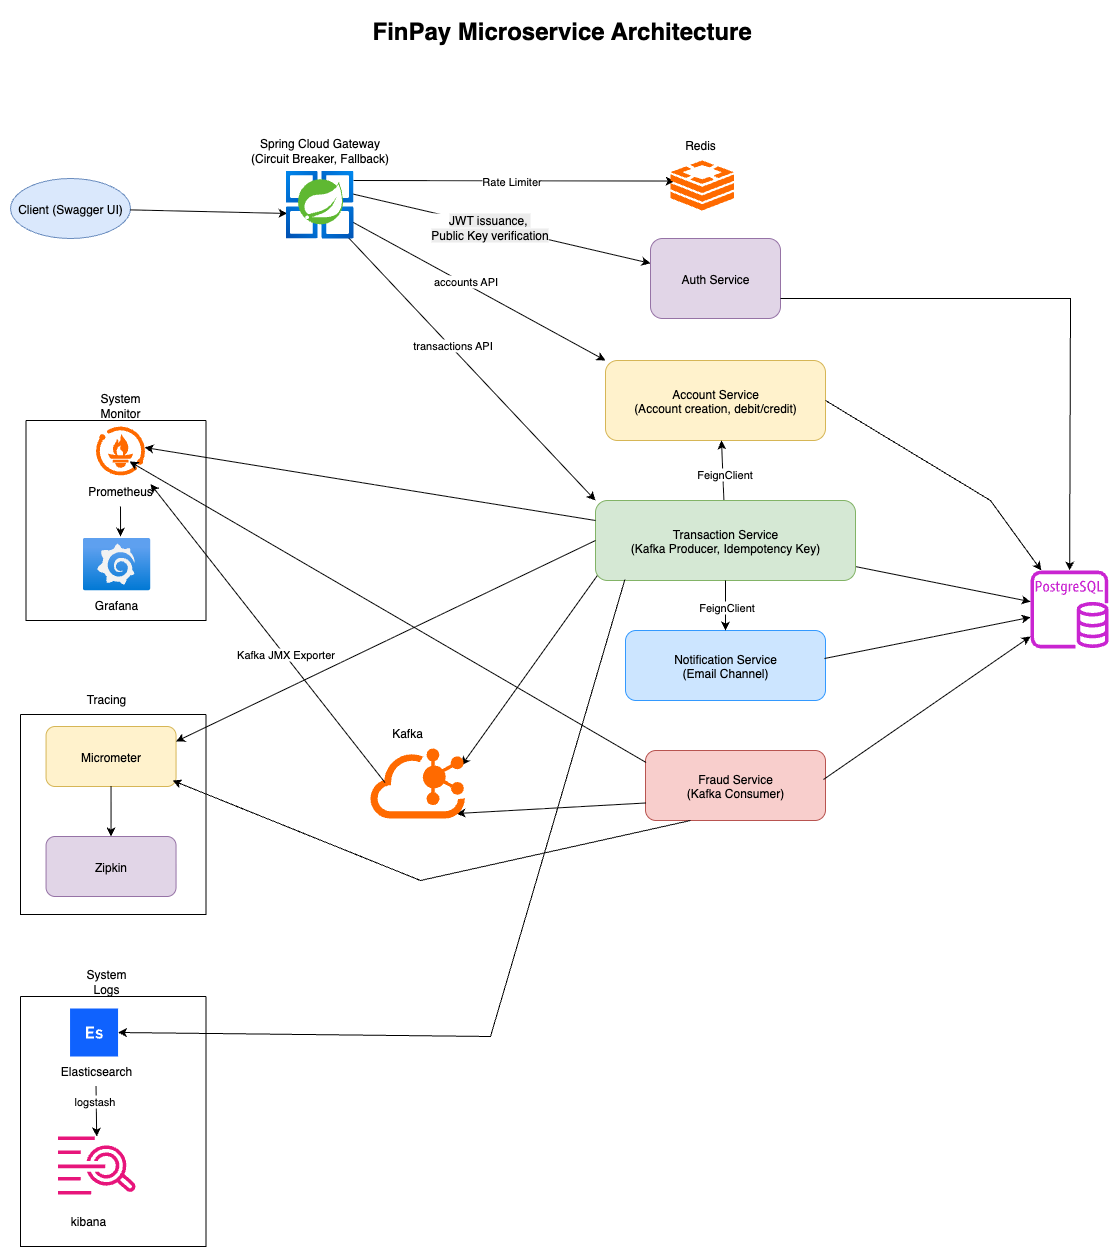

The diagram above was exported from draw.io. Its source (the exported page's mxGraphModel, read from the mxfile embedded in the PNG):
<mxGraphModel dx="1263" dy="585" grid="1" gridSize="10" guides="1" tooltips="1" connect="1" arrows="1" fold="1" page="1" pageScale="1" pageWidth="2970" pageHeight="2100" math="0" shadow="0">
  <root>
    <mxCell id="0" />
    <mxCell id="1" parent="0" />
    <mxCell id="client" value="Client (Swagger UI)" style="shape=ellipse;fillColor=#dae8fc;strokeColor=#6c8ebf;" parent="1" vertex="1">
      <mxGeometry x="120" y="208" width="120" height="60" as="geometry" />
    </mxCell>
    <mxCell id="auth-service" value="Auth Service" style="shape=rectangle;rounded=1;fillColor=#e1d5e7;strokeColor=#9673a6;" parent="1" vertex="1">
      <mxGeometry x="760" y="268" width="130" height="80" as="geometry" />
    </mxCell>
    <mxCell id="account-service" value="Account Service&#10;(Account creation, debit/credit)" style="shape=rectangle;rounded=1;fillColor=#fff2cc;strokeColor=#d6b656;" parent="1" vertex="1">
      <mxGeometry x="715" y="390" width="220" height="80" as="geometry" />
    </mxCell>
    <mxCell id="fraud-service" value="Fraud Service&#10;(Kafka Consumer)" style="shape=rectangle;rounded=1;fillColor=#f8cecc;strokeColor=#b85450;" parent="1" vertex="1">
      <mxGeometry x="755" y="780" width="180" height="70" as="geometry" />
    </mxCell>
    <mxCell id="notification-service" value="Notification Service&#10;(Email Channel)" style="shape=rectangle;rounded=1;fillColor=#cce5ff;strokeColor=#3399ff;" parent="1" vertex="1">
      <mxGeometry x="735" y="660" width="200" height="70" as="geometry" />
    </mxCell>
    <mxCell id="zipkin" value="Micrometer" style="shape=rectangle;rounded=1;fillColor=#fff2cc;strokeColor=#d6b656;" parent="1" vertex="1">
      <mxGeometry x="155.55" y="756" width="130" height="60" as="geometry" />
    </mxCell>
    <mxCell id="c1" style="entryX=0.029;entryY=0.632;entryDx=0;entryDy=0;entryPerimeter=0;" parent="1" source="client" target="uLBPM2dUGTbWOif0M4B2-8" edge="1">
      <mxGeometry relative="1" as="geometry">
        <mxPoint x="320" y="250" as="targetPoint" />
      </mxGeometry>
    </mxCell>
    <mxCell id="c2" style="exitX=0.956;exitY=0.338;exitDx=0;exitDy=0;exitPerimeter=0;" parent="1" source="uLBPM2dUGTbWOif0M4B2-8" target="auth-service" edge="1">
      <mxGeometry relative="1" as="geometry">
        <mxPoint x="540" y="238.21428571428578" as="sourcePoint" />
      </mxGeometry>
    </mxCell>
    <mxCell id="uLBPM2dUGTbWOif0M4B2-10" value="&lt;span style=&quot;font-size: 12px; background-color: rgb(236, 236, 236);&quot;&gt;JWT issuance,&amp;nbsp;&lt;/span&gt;&lt;br style=&quot;padding: 0px; margin: 0px; font-size: 12px; background-color: rgb(236, 236, 236);&quot;&gt;&lt;span style=&quot;font-size: 12px; background-color: rgb(236, 236, 236);&quot;&gt;Public Key verification&lt;/span&gt;" style="edgeLabel;html=1;align=center;verticalAlign=middle;resizable=0;points=[];" vertex="1" connectable="0" parent="c2">
      <mxGeometry x="-0.0792" y="-1" relative="1" as="geometry">
        <mxPoint as="offset" />
      </mxGeometry>
    </mxCell>
    <mxCell id="c3" style="exitX=0.882;exitY=0.941;exitDx=0;exitDy=0;exitPerimeter=0;entryX=0;entryY=0;entryDx=0;entryDy=0;" parent="1" source="uLBPM2dUGTbWOif0M4B2-8" target="transaction-service" edge="1">
      <mxGeometry relative="1" as="geometry">
        <mxPoint x="514" y="290" as="sourcePoint" />
      </mxGeometry>
    </mxCell>
    <mxCell id="uLBPM2dUGTbWOif0M4B2-56" value="transactions API" style="edgeLabel;html=1;align=center;verticalAlign=middle;resizable=0;points=[];" vertex="1" connectable="0" parent="c3">
      <mxGeometry x="-0.1553" y="2" relative="1" as="geometry">
        <mxPoint as="offset" />
      </mxGeometry>
    </mxCell>
    <mxCell id="c4" parent="1" source="transaction-service" edge="1">
      <mxGeometry relative="1" as="geometry">
        <mxPoint x="831" y="470" as="targetPoint" />
      </mxGeometry>
    </mxCell>
    <mxCell id="uLBPM2dUGTbWOif0M4B2-4" value="FeignClient" style="edgeLabel;html=1;align=center;verticalAlign=middle;resizable=0;points=[];" vertex="1" connectable="0" parent="c4">
      <mxGeometry x="-0.1294" y="-1" relative="1" as="geometry">
        <mxPoint as="offset" />
      </mxGeometry>
    </mxCell>
    <mxCell id="c5" parent="1" source="transaction-service" target="uLBPM2dUGTbWOif0M4B2-20" edge="1">
      <mxGeometry relative="1" as="geometry">
        <mxPoint x="1210" y="499.4117647058823" as="targetPoint" />
      </mxGeometry>
    </mxCell>
    <mxCell id="c6" style="entryX=0.963;entryY=0.243;entryDx=0;entryDy=0;entryPerimeter=0;exitX=0.01;exitY=0.925;exitDx=0;exitDy=0;exitPerimeter=0;" parent="1" source="transaction-service" target="uLBPM2dUGTbWOif0M4B2-17" edge="1">
      <mxGeometry relative="1" as="geometry">
        <mxPoint x="580" y="578.360655737705" as="targetPoint" />
      </mxGeometry>
    </mxCell>
    <mxCell id="c7" style="exitX=0;exitY=0.75;exitDx=0;exitDy=0;entryX=0.91;entryY=0.929;entryDx=0;entryDy=0;entryPerimeter=0;" parent="1" source="fraud-service" target="uLBPM2dUGTbWOif0M4B2-17" edge="1">
      <mxGeometry relative="1" as="geometry">
        <mxPoint x="563.75" y="610" as="targetPoint" />
      </mxGeometry>
    </mxCell>
    <mxCell id="c9" style="entryX=0.067;entryY=0.411;entryDx=0;entryDy=0;entryPerimeter=0;exitX=1;exitY=0.147;exitDx=0;exitDy=0;exitPerimeter=0;" parent="1" source="uLBPM2dUGTbWOif0M4B2-8" target="uLBPM2dUGTbWOif0M4B2-5" edge="1">
      <mxGeometry relative="1" as="geometry">
        <mxPoint x="361.32887022172235" y="290" as="sourcePoint" />
        <mxPoint x="230" y="370" as="targetPoint" />
      </mxGeometry>
    </mxCell>
    <mxCell id="uLBPM2dUGTbWOif0M4B2-6" value="Rate Limiter" style="edgeLabel;html=1;align=center;verticalAlign=middle;resizable=0;points=[];" vertex="1" connectable="0" parent="c9">
      <mxGeometry x="-0.0164" relative="1" as="geometry">
        <mxPoint as="offset" />
      </mxGeometry>
    </mxCell>
    <mxCell id="uLBPM2dUGTbWOif0M4B2-2" value="" style="endArrow=classic;html=1;rounded=0;exitX=0.971;exitY=0.75;exitDx=0;exitDy=0;exitPerimeter=0;entryX=0;entryY=0;entryDx=0;entryDy=0;" edge="1" parent="1" source="uLBPM2dUGTbWOif0M4B2-8" target="account-service">
      <mxGeometry width="50" height="50" relative="1" as="geometry">
        <mxPoint x="420.98" y="291.03999999999996" as="sourcePoint" />
        <mxPoint x="750" y="410" as="targetPoint" />
      </mxGeometry>
    </mxCell>
    <mxCell id="uLBPM2dUGTbWOif0M4B2-12" value="accounts API" style="edgeLabel;html=1;align=center;verticalAlign=middle;resizable=0;points=[];" vertex="1" connectable="0" parent="uLBPM2dUGTbWOif0M4B2-2">
      <mxGeometry x="-0.1197" y="2" relative="1" as="geometry">
        <mxPoint x="1" as="offset" />
      </mxGeometry>
    </mxCell>
    <mxCell id="uLBPM2dUGTbWOif0M4B2-5" value="" style="points=[];aspect=fixed;html=1;align=center;shadow=0;dashed=0;fillColor=#FF6A00;strokeColor=none;shape=mxgraph.alibaba_cloud.redis_kvstore;" vertex="1" parent="1">
      <mxGeometry x="780" y="190" width="63.41" height="50" as="geometry" />
    </mxCell>
    <mxCell id="uLBPM2dUGTbWOif0M4B2-7" value="Redis" style="text;html=1;align=center;verticalAlign=middle;whiteSpace=wrap;rounded=0;" vertex="1" parent="1">
      <mxGeometry x="780" y="159.99999999999997" width="60" height="30" as="geometry" />
    </mxCell>
    <mxCell id="uLBPM2dUGTbWOif0M4B2-8" value="" style="image;aspect=fixed;html=1;points=[];align=center;fontSize=12;image=img/lib/azure2/compute/Azure_Spring_Cloud.svg;" vertex="1" parent="1">
      <mxGeometry x="395" y="200" width="68" height="68" as="geometry" />
    </mxCell>
    <mxCell id="uLBPM2dUGTbWOif0M4B2-9" value="&lt;span style=&quot;text-wrap-mode: nowrap;&quot;&gt;Spring Cloud Gateway&lt;/span&gt;&lt;div&gt;&lt;span style=&quot;text-wrap-mode: nowrap;&quot;&gt;(Circuit Breaker,&amp;nbsp;Fallback)&lt;/span&gt;&lt;/div&gt;" style="text;html=1;align=center;verticalAlign=middle;whiteSpace=wrap;rounded=0;" vertex="1" parent="1">
      <mxGeometry x="358.5" y="160" width="141" height="40" as="geometry" />
    </mxCell>
    <mxCell id="transaction-service" value="Transaction Service&#10;(Kafka Producer, Idempotency Key)" style="shape=rectangle;rounded=1;fillColor=#d5e8d4;strokeColor=#82b366;" parent="1" vertex="1">
      <mxGeometry x="705" y="530" width="260" height="80" as="geometry" />
    </mxCell>
    <mxCell id="uLBPM2dUGTbWOif0M4B2-13" value="" style="endArrow=classic;html=1;rounded=0;exitX=1;exitY=0.5;exitDx=0;exitDy=0;" edge="1" parent="1" source="account-service" target="uLBPM2dUGTbWOif0M4B2-20">
      <mxGeometry width="50" height="50" relative="1" as="geometry">
        <mxPoint x="700" y="450" as="sourcePoint" />
        <mxPoint x="1260" y="460" as="targetPoint" />
        <Array as="points">
          <mxPoint x="1100" y="530" />
        </Array>
      </mxGeometry>
    </mxCell>
    <mxCell id="uLBPM2dUGTbWOif0M4B2-15" value="" style="endArrow=classic;html=1;rounded=0;exitX=0.995;exitY=0.4;exitDx=0;exitDy=0;exitPerimeter=0;" edge="1" parent="1" source="notification-service" target="uLBPM2dUGTbWOif0M4B2-20">
      <mxGeometry width="50" height="50" relative="1" as="geometry">
        <mxPoint x="700" y="590" as="sourcePoint" />
        <mxPoint x="1225" y="517" as="targetPoint" />
      </mxGeometry>
    </mxCell>
    <mxCell id="uLBPM2dUGTbWOif0M4B2-16" value="" style="endArrow=classic;html=1;rounded=0;exitX=0.989;exitY=0.414;exitDx=0;exitDy=0;exitPerimeter=0;" edge="1" parent="1" source="fraud-service" target="uLBPM2dUGTbWOif0M4B2-20">
      <mxGeometry width="50" height="50" relative="1" as="geometry">
        <mxPoint x="700" y="600" as="sourcePoint" />
        <mxPoint x="1260" y="520" as="targetPoint" />
      </mxGeometry>
    </mxCell>
    <mxCell id="uLBPM2dUGTbWOif0M4B2-17" value="" style="points=[];aspect=fixed;html=1;align=center;shadow=0;dashed=0;fillColor=#FF6A00;strokeColor=none;shape=mxgraph.alibaba_cloud.kafka;" vertex="1" parent="1">
      <mxGeometry x="480" y="778" width="94.5" height="70" as="geometry" />
    </mxCell>
    <mxCell id="uLBPM2dUGTbWOif0M4B2-19" value="Kafka" style="text;html=1;align=center;verticalAlign=middle;whiteSpace=wrap;rounded=0;" vertex="1" parent="1">
      <mxGeometry x="487.25" y="748.000655737705" width="60" height="30" as="geometry" />
    </mxCell>
    <mxCell id="uLBPM2dUGTbWOif0M4B2-20" value="" style="sketch=0;outlineConnect=0;fontColor=#232F3E;gradientColor=none;fillColor=#C925D1;strokeColor=none;dashed=0;verticalLabelPosition=bottom;verticalAlign=top;align=center;html=1;fontSize=12;fontStyle=0;aspect=fixed;pointerEvents=1;shape=mxgraph.aws4.rds_postgresql_instance;" vertex="1" parent="1">
      <mxGeometry x="1140" y="600" width="78" height="78" as="geometry" />
    </mxCell>
    <mxCell id="uLBPM2dUGTbWOif0M4B2-21" value="" style="endArrow=classic;html=1;rounded=0;exitX=1;exitY=0.75;exitDx=0;exitDy=0;" edge="1" parent="1" source="auth-service" target="uLBPM2dUGTbWOif0M4B2-20">
      <mxGeometry width="50" height="50" relative="1" as="geometry">
        <mxPoint x="700" y="470" as="sourcePoint" />
        <mxPoint x="750" y="420" as="targetPoint" />
        <Array as="points">
          <mxPoint x="1180" y="328" />
        </Array>
      </mxGeometry>
    </mxCell>
    <mxCell id="uLBPM2dUGTbWOif0M4B2-22" value="" style="points=[];aspect=fixed;html=1;align=center;shadow=0;dashed=0;fillColor=#FF6A00;strokeColor=none;shape=mxgraph.alibaba_cloud.prometheus;" vertex="1" parent="1">
      <mxGeometry x="205.55" y="456" width="48.9" height="48.9" as="geometry" />
    </mxCell>
    <mxCell id="uLBPM2dUGTbWOif0M4B2-23" value="" style="image;aspect=fixed;html=1;points=[];align=center;fontSize=12;image=img/lib/azure2/other/Grafana.svg;" vertex="1" parent="1">
      <mxGeometry x="192.00000000000006" y="567.2" width="68" height="52.800000000000004" as="geometry" />
    </mxCell>
    <mxCell id="uLBPM2dUGTbWOif0M4B2-24" value="Prometheus" style="text;html=1;align=center;verticalAlign=middle;whiteSpace=wrap;rounded=0;" vertex="1" parent="1">
      <mxGeometry x="200.00000000000006" y="506" width="60" height="30" as="geometry" />
    </mxCell>
    <mxCell id="uLBPM2dUGTbWOif0M4B2-25" value="Grafana" style="text;html=1;align=center;verticalAlign=middle;whiteSpace=wrap;rounded=0;" vertex="1" parent="1">
      <mxGeometry x="196.00000000000006" y="620" width="60" height="30" as="geometry" />
    </mxCell>
    <mxCell id="uLBPM2dUGTbWOif0M4B2-26" value="" style="endArrow=classic;html=1;rounded=0;exitX=0.5;exitY=1;exitDx=0;exitDy=0;entryX=0.56;entryY=-0.019;entryDx=0;entryDy=0;entryPerimeter=0;" edge="1" parent="1" source="uLBPM2dUGTbWOif0M4B2-24" target="uLBPM2dUGTbWOif0M4B2-23">
      <mxGeometry width="50" height="50" relative="1" as="geometry">
        <mxPoint x="685.55" y="496" as="sourcePoint" />
        <mxPoint x="735.55" y="446" as="targetPoint" />
      </mxGeometry>
    </mxCell>
    <mxCell id="uLBPM2dUGTbWOif0M4B2-27" value="" style="swimlane;startSize=0;" vertex="1" parent="1">
      <mxGeometry x="135.55" y="450" width="180" height="200" as="geometry" />
    </mxCell>
    <mxCell id="uLBPM2dUGTbWOif0M4B2-28" value="System Monitor" style="text;html=1;align=center;verticalAlign=middle;whiteSpace=wrap;rounded=0;" vertex="1" parent="1">
      <mxGeometry x="200" y="420" width="60" height="30" as="geometry" />
    </mxCell>
    <mxCell id="uLBPM2dUGTbWOif0M4B2-29" value="" style="endArrow=classic;html=1;rounded=0;exitX=0;exitY=0.25;exitDx=0;exitDy=0;entryX=0.992;entryY=0.429;entryDx=0;entryDy=0;entryPerimeter=0;" edge="1" parent="1" source="transaction-service" target="uLBPM2dUGTbWOif0M4B2-22">
      <mxGeometry width="50" height="50" relative="1" as="geometry">
        <mxPoint x="630" y="540" as="sourcePoint" />
        <mxPoint x="680" y="490" as="targetPoint" />
      </mxGeometry>
    </mxCell>
    <mxCell id="uLBPM2dUGTbWOif0M4B2-33" value="" style="endArrow=classic;html=1;rounded=0;exitX=0.003;exitY=0.171;exitDx=0;exitDy=0;exitPerimeter=0;entryX=0.685;entryY=0.716;entryDx=0;entryDy=0;entryPerimeter=0;" edge="1" parent="1" source="fraud-service" target="uLBPM2dUGTbWOif0M4B2-22">
      <mxGeometry width="50" height="50" relative="1" as="geometry">
        <mxPoint x="630" y="640" as="sourcePoint" />
        <mxPoint x="210" y="510" as="targetPoint" />
      </mxGeometry>
    </mxCell>
    <mxCell id="uLBPM2dUGTbWOif0M4B2-34" value="" style="endArrow=classic;html=1;rounded=0;exitX=0.153;exitY=0.486;exitDx=0;exitDy=0;exitPerimeter=0;entryX=1;entryY=0.25;entryDx=0;entryDy=0;" edge="1" parent="1" source="uLBPM2dUGTbWOif0M4B2-17" target="uLBPM2dUGTbWOif0M4B2-24">
      <mxGeometry width="50" height="50" relative="1" as="geometry">
        <mxPoint x="630" y="730" as="sourcePoint" />
        <mxPoint x="680" y="680" as="targetPoint" />
      </mxGeometry>
    </mxCell>
    <mxCell id="uLBPM2dUGTbWOif0M4B2-35" value="Kafka JMX Exporter" style="edgeLabel;html=1;align=center;verticalAlign=middle;resizable=0;points=[];" vertex="1" connectable="0" parent="uLBPM2dUGTbWOif0M4B2-34">
      <mxGeometry x="-0.1412" y="-1" relative="1" as="geometry">
        <mxPoint as="offset" />
      </mxGeometry>
    </mxCell>
    <mxCell id="uLBPM2dUGTbWOif0M4B2-36" value="" style="endArrow=classic;html=1;rounded=0;exitX=0.5;exitY=1;exitDx=0;exitDy=0;entryX=0.5;entryY=0;entryDx=0;entryDy=0;" edge="1" parent="1" source="transaction-service" target="notification-service">
      <mxGeometry width="50" height="50" relative="1" as="geometry">
        <mxPoint x="630" y="620" as="sourcePoint" />
        <mxPoint x="680" y="570" as="targetPoint" />
      </mxGeometry>
    </mxCell>
    <mxCell id="uLBPM2dUGTbWOif0M4B2-37" value="FeignClient" style="edgeLabel;html=1;align=center;verticalAlign=middle;resizable=0;points=[];" vertex="1" connectable="0" parent="uLBPM2dUGTbWOif0M4B2-36">
      <mxGeometry x="0.04" relative="1" as="geometry">
        <mxPoint as="offset" />
      </mxGeometry>
    </mxCell>
    <mxCell id="uLBPM2dUGTbWOif0M4B2-38" value="Zipkin" style="shape=rectangle;rounded=1;fillColor=#e1d5e7;strokeColor=#9673a6;" vertex="1" parent="1">
      <mxGeometry x="155.55" y="866" width="130" height="60" as="geometry" />
    </mxCell>
    <mxCell id="uLBPM2dUGTbWOif0M4B2-39" value="" style="endArrow=classic;html=1;rounded=0;exitX=0.5;exitY=1;exitDx=0;exitDy=0;entryX=0.5;entryY=0;entryDx=0;entryDy=0;" edge="1" parent="1" source="zipkin" target="uLBPM2dUGTbWOif0M4B2-38">
      <mxGeometry width="50" height="50" relative="1" as="geometry">
        <mxPoint x="685.55" y="876" as="sourcePoint" />
        <mxPoint x="735.55" y="826" as="targetPoint" />
      </mxGeometry>
    </mxCell>
    <mxCell id="uLBPM2dUGTbWOif0M4B2-40" value="" style="endArrow=classic;html=1;rounded=0;exitX=0;exitY=0.5;exitDx=0;exitDy=0;entryX=1;entryY=0.25;entryDx=0;entryDy=0;" edge="1" parent="1" source="transaction-service" target="zipkin">
      <mxGeometry width="50" height="50" relative="1" as="geometry">
        <mxPoint x="630" y="830" as="sourcePoint" />
        <mxPoint x="680" y="780" as="targetPoint" />
      </mxGeometry>
    </mxCell>
    <mxCell id="uLBPM2dUGTbWOif0M4B2-41" value="" style="endArrow=classic;html=1;rounded=0;exitX=0.25;exitY=1;exitDx=0;exitDy=0;entryX=0.973;entryY=0.9;entryDx=0;entryDy=0;entryPerimeter=0;" edge="1" parent="1" source="fraud-service" target="zipkin">
      <mxGeometry width="50" height="50" relative="1" as="geometry">
        <mxPoint x="630" y="830" as="sourcePoint" />
        <mxPoint x="680" y="780" as="targetPoint" />
        <Array as="points">
          <mxPoint x="530" y="910" />
        </Array>
      </mxGeometry>
    </mxCell>
    <mxCell id="uLBPM2dUGTbWOif0M4B2-42" value="" style="swimlane;startSize=0;" vertex="1" parent="1">
      <mxGeometry x="130" y="744" width="185.55" height="200" as="geometry" />
    </mxCell>
    <mxCell id="uLBPM2dUGTbWOif0M4B2-43" value="Tracing" style="text;html=1;align=center;verticalAlign=middle;whiteSpace=wrap;rounded=0;" vertex="1" parent="1">
      <mxGeometry x="185.55" y="714" width="60" height="30" as="geometry" />
    </mxCell>
    <mxCell id="uLBPM2dUGTbWOif0M4B2-44" value="" style="shape=rect;fillColor=#0F62FE;aspect=fixed;resizable=0;labelPosition=center;verticalLabelPosition=bottom;align=center;verticalAlign=top;strokeColor=none;fontSize=14;" vertex="1" parent="1">
      <mxGeometry x="179.55" y="1038" width="48" height="48" as="geometry" />
    </mxCell>
    <mxCell id="uLBPM2dUGTbWOif0M4B2-45" value="" style="fillColor=#ffffff;strokeColor=none;dashed=0;outlineConnect=0;html=1;labelPosition=center;verticalLabelPosition=bottom;verticalAlign=top;part=1;movable=0;resizable=0;rotatable=0;shape=mxgraph.ibm_cloud.database--elastic" vertex="1" parent="uLBPM2dUGTbWOif0M4B2-44">
      <mxGeometry width="24" height="24" relative="1" as="geometry">
        <mxPoint x="12" y="12" as="offset" />
      </mxGeometry>
    </mxCell>
    <mxCell id="uLBPM2dUGTbWOif0M4B2-47" value="" style="sketch=0;outlineConnect=0;fontColor=#232F3E;gradientColor=none;fillColor=#E7157B;strokeColor=none;dashed=0;verticalLabelPosition=bottom;verticalAlign=top;align=center;html=1;fontSize=12;fontStyle=0;aspect=fixed;pointerEvents=1;shape=mxgraph.aws4.cloudwatch_logs;" vertex="1" parent="1">
      <mxGeometry x="167.55" y="1166" width="78" height="58" as="geometry" />
    </mxCell>
    <mxCell id="uLBPM2dUGTbWOif0M4B2-48" value="kibana" style="text;html=1;align=center;verticalAlign=middle;whiteSpace=wrap;rounded=0;" vertex="1" parent="1">
      <mxGeometry x="167.55" y="1236" width="60" height="30" as="geometry" />
    </mxCell>
    <mxCell id="uLBPM2dUGTbWOif0M4B2-49" value="" style="endArrow=classic;html=1;rounded=0;exitX=0.5;exitY=1;exitDx=0;exitDy=0;" edge="1" parent="1" source="uLBPM2dUGTbWOif0M4B2-51" target="uLBPM2dUGTbWOif0M4B2-47">
      <mxGeometry width="50" height="50" relative="1" as="geometry">
        <mxPoint x="685.55" y="1096" as="sourcePoint" />
        <mxPoint x="735.55" y="1046" as="targetPoint" />
      </mxGeometry>
    </mxCell>
    <mxCell id="uLBPM2dUGTbWOif0M4B2-53" value="logstash" style="edgeLabel;html=1;align=center;verticalAlign=middle;resizable=0;points=[];" vertex="1" connectable="0" parent="uLBPM2dUGTbWOif0M4B2-49">
      <mxGeometry x="-0.442" y="-2" relative="1" as="geometry">
        <mxPoint as="offset" />
      </mxGeometry>
    </mxCell>
    <mxCell id="uLBPM2dUGTbWOif0M4B2-51" value="Elasticsearch" style="text;html=1;align=center;verticalAlign=middle;whiteSpace=wrap;rounded=0;" vertex="1" parent="1">
      <mxGeometry x="175.55" y="1086" width="60" height="30" as="geometry" />
    </mxCell>
    <mxCell id="uLBPM2dUGTbWOif0M4B2-52" value="" style="endArrow=classic;html=1;rounded=0;exitX=0.113;exitY=0.988;exitDx=0;exitDy=0;exitPerimeter=0;entryX=1;entryY=0.5;entryDx=0;entryDy=0;" edge="1" parent="1" source="transaction-service" target="uLBPM2dUGTbWOif0M4B2-44">
      <mxGeometry width="50" height="50" relative="1" as="geometry">
        <mxPoint x="630" y="780" as="sourcePoint" />
        <mxPoint x="680" y="730" as="targetPoint" />
        <Array as="points">
          <mxPoint x="600" y="1066" />
        </Array>
      </mxGeometry>
    </mxCell>
    <mxCell id="uLBPM2dUGTbWOif0M4B2-54" value="" style="swimlane;startSize=0;" vertex="1" parent="1">
      <mxGeometry x="130" y="1026" width="185.55" height="250" as="geometry" />
    </mxCell>
    <mxCell id="uLBPM2dUGTbWOif0M4B2-55" value="System Logs" style="text;html=1;align=center;verticalAlign=middle;whiteSpace=wrap;rounded=0;" vertex="1" parent="1">
      <mxGeometry x="185.55" y="996" width="60" height="30" as="geometry" />
    </mxCell>
    <mxCell id="uLBPM2dUGTbWOif0M4B2-57" value="&lt;h1 style=&quot;margin-top: 0px;&quot;&gt;FinPay Microservice Architecture&lt;/h1&gt;" style="text;html=1;whiteSpace=wrap;overflow=hidden;rounded=0;" vertex="1" parent="1">
      <mxGeometry x="480" y="40" width="390" height="50" as="geometry" />
    </mxCell>
  </root>
</mxGraphModel>